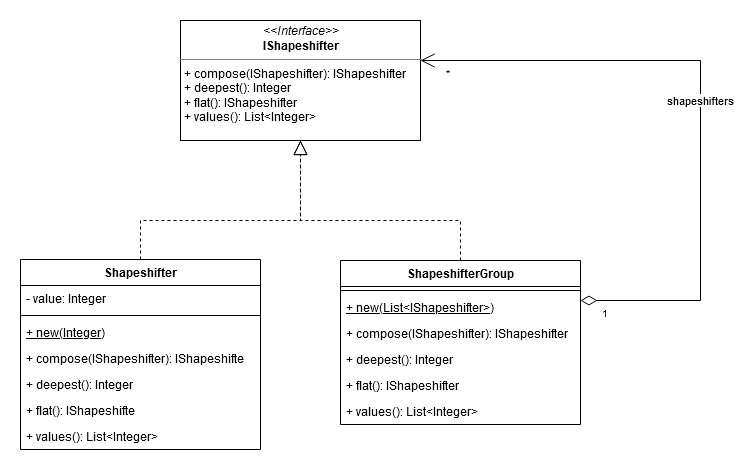

The diagram above was exported from draw.io. Its source (the exported page's mxGraphModel, read from the mxfile embedded in the PNG):
<mxGraphModel dx="1422" dy="763" grid="1" gridSize="10" guides="1" tooltips="1" connect="1" arrows="1" fold="1" page="1" pageScale="1" pageWidth="1169" pageHeight="827" math="0" shadow="0">
  <root>
    <mxCell id="0" />
    <mxCell id="1" parent="0" />
    <mxCell id="qI09ofZJ4eun6H9CPLA3-1" value="&lt;p style=&quot;margin: 0px ; margin-top: 4px ; text-align: center&quot;&gt;&lt;i&gt;&amp;lt;&amp;lt;Interface&amp;gt;&amp;gt;&lt;/i&gt;&lt;br&gt;&lt;b&gt;IShapeshifter&lt;/b&gt;&lt;/p&gt;&lt;hr size=&quot;1&quot;&gt;&lt;p style=&quot;margin: 0px ; margin-left: 4px&quot;&gt;+ compose(IShapeshifter): IShapeshifter &lt;br&gt;+ deepest(): Integer&lt;br&gt;+ flat(): IShapeshifter&lt;br&gt;+ values(): List&amp;lt;Integer&amp;gt; &lt;/p&gt;" style="verticalAlign=top;align=left;overflow=fill;fontSize=12;fontFamily=Helvetica;html=1;" vertex="1" parent="1">
      <mxGeometry x="240" y="80" width="240" height="120" as="geometry" />
    </mxCell>
    <mxCell id="qI09ofZJ4eun6H9CPLA3-15" value="shapeshifters" style="endArrow=open;html=1;endSize=12;startArrow=diamondThin;startSize=14;startFill=0;edgeStyle=orthogonalEdgeStyle;rounded=0;" edge="1" parent="1" source="qI09ofZJ4eun6H9CPLA3-11" target="qI09ofZJ4eun6H9CPLA3-1">
      <mxGeometry relative="1" as="geometry">
        <mxPoint x="680" y="170" as="sourcePoint" />
        <mxPoint x="840" y="170" as="targetPoint" />
        <Array as="points">
          <mxPoint x="760" y="360" />
          <mxPoint x="760" y="120" />
        </Array>
      </mxGeometry>
    </mxCell>
    <mxCell id="qI09ofZJ4eun6H9CPLA3-16" value="1" style="resizable=0;html=1;align=left;verticalAlign=top;labelBackgroundColor=#ffffff;fontSize=10;" connectable="0" vertex="1" parent="qI09ofZJ4eun6H9CPLA3-15">
      <mxGeometry x="-1" relative="1" as="geometry">
        <mxPoint x="20" as="offset" />
      </mxGeometry>
    </mxCell>
    <mxCell id="qI09ofZJ4eun6H9CPLA3-17" value="&lt;div&gt;*&lt;/div&gt;" style="resizable=0;html=1;align=right;verticalAlign=top;labelBackgroundColor=#ffffff;fontSize=10;" connectable="0" vertex="1" parent="qI09ofZJ4eun6H9CPLA3-15">
      <mxGeometry x="1" relative="1" as="geometry">
        <mxPoint x="30" as="offset" />
      </mxGeometry>
    </mxCell>
    <mxCell id="qI09ofZJ4eun6H9CPLA3-24" value="" style="endArrow=block;dashed=1;endFill=0;endSize=12;html=1;edgeStyle=orthogonalEdgeStyle;rounded=0;" edge="1" parent="1" source="qI09ofZJ4eun6H9CPLA3-6" target="qI09ofZJ4eun6H9CPLA3-1">
      <mxGeometry width="160" relative="1" as="geometry">
        <mxPoint x="90" y="270" as="sourcePoint" />
        <mxPoint x="250" y="270" as="targetPoint" />
        <Array as="points">
          <mxPoint x="200" y="280" />
          <mxPoint x="360" y="280" />
        </Array>
      </mxGeometry>
    </mxCell>
    <mxCell id="qI09ofZJ4eun6H9CPLA3-25" value="" style="endArrow=block;dashed=1;endFill=0;endSize=12;html=1;edgeStyle=orthogonalEdgeStyle;rounded=0;" edge="1" parent="1" source="qI09ofZJ4eun6H9CPLA3-11" target="qI09ofZJ4eun6H9CPLA3-1">
      <mxGeometry width="160" relative="1" as="geometry">
        <mxPoint x="540" y="240" as="sourcePoint" />
        <mxPoint x="530" y="270" as="targetPoint" />
        <Array as="points">
          <mxPoint x="520" y="280" />
          <mxPoint x="360" y="280" />
        </Array>
      </mxGeometry>
    </mxCell>
    <mxCell id="qI09ofZJ4eun6H9CPLA3-11" value="ShapeshifterGroup" style="swimlane;fontStyle=1;align=center;verticalAlign=top;childLayout=stackLayout;horizontal=1;startSize=26;horizontalStack=0;resizeParent=1;resizeParentMax=0;resizeLast=0;collapsible=1;marginBottom=0;" vertex="1" parent="1">
      <mxGeometry x="400" y="320" width="240" height="164" as="geometry" />
    </mxCell>
    <mxCell id="qI09ofZJ4eun6H9CPLA3-13" value="" style="line;strokeWidth=1;fillColor=none;align=left;verticalAlign=middle;spacingTop=-1;spacingLeft=3;spacingRight=3;rotatable=0;labelPosition=right;points=[];portConstraint=eastwest;" vertex="1" parent="qI09ofZJ4eun6H9CPLA3-11">
      <mxGeometry y="26" width="240" height="8" as="geometry" />
    </mxCell>
    <mxCell id="qI09ofZJ4eun6H9CPLA3-26" value="+ new(List&lt;IShapeshifter&gt;)" style="text;strokeColor=none;fillColor=none;align=left;verticalAlign=top;spacingLeft=4;spacingRight=4;overflow=hidden;rotatable=0;points=[[0,0.5],[1,0.5]];portConstraint=eastwest;fontStyle=4" vertex="1" parent="qI09ofZJ4eun6H9CPLA3-11">
      <mxGeometry y="34" width="240" height="26" as="geometry" />
    </mxCell>
    <mxCell id="qI09ofZJ4eun6H9CPLA3-14" value="+ compose(IShapeshifter): IShapeshifter" style="text;strokeColor=none;fillColor=none;align=left;verticalAlign=top;spacingLeft=4;spacingRight=4;overflow=hidden;rotatable=0;points=[[0,0.5],[1,0.5]];portConstraint=eastwest;" vertex="1" parent="qI09ofZJ4eun6H9CPLA3-11">
      <mxGeometry y="60" width="240" height="26" as="geometry" />
    </mxCell>
    <mxCell id="qI09ofZJ4eun6H9CPLA3-18" value="+ deepest(): Integer" style="text;strokeColor=none;fillColor=none;align=left;verticalAlign=top;spacingLeft=4;spacingRight=4;overflow=hidden;rotatable=0;points=[[0,0.5],[1,0.5]];portConstraint=eastwest;" vertex="1" parent="qI09ofZJ4eun6H9CPLA3-11">
      <mxGeometry y="86" width="240" height="26" as="geometry" />
    </mxCell>
    <mxCell id="qI09ofZJ4eun6H9CPLA3-19" value="+ flat(): IShapeshifter" style="text;strokeColor=none;fillColor=none;align=left;verticalAlign=top;spacingLeft=4;spacingRight=4;overflow=hidden;rotatable=0;points=[[0,0.5],[1,0.5]];portConstraint=eastwest;" vertex="1" parent="qI09ofZJ4eun6H9CPLA3-11">
      <mxGeometry y="112" width="240" height="26" as="geometry" />
    </mxCell>
    <mxCell id="qI09ofZJ4eun6H9CPLA3-20" value="+ values(): List&lt;Integer&gt;" style="text;strokeColor=none;fillColor=none;align=left;verticalAlign=top;spacingLeft=4;spacingRight=4;overflow=hidden;rotatable=0;points=[[0,0.5],[1,0.5]];portConstraint=eastwest;" vertex="1" parent="qI09ofZJ4eun6H9CPLA3-11">
      <mxGeometry y="138" width="240" height="26" as="geometry" />
    </mxCell>
    <mxCell id="qI09ofZJ4eun6H9CPLA3-6" value="Shapeshifter" style="swimlane;fontStyle=1;align=center;verticalAlign=top;childLayout=stackLayout;horizontal=1;startSize=26;horizontalStack=0;resizeParent=1;resizeParentMax=0;resizeLast=0;collapsible=1;marginBottom=0;" vertex="1" parent="1">
      <mxGeometry x="80" y="319" width="240" height="190" as="geometry" />
    </mxCell>
    <mxCell id="qI09ofZJ4eun6H9CPLA3-7" value="- value: Integer" style="text;strokeColor=none;fillColor=none;align=left;verticalAlign=top;spacingLeft=4;spacingRight=4;overflow=hidden;rotatable=0;points=[[0,0.5],[1,0.5]];portConstraint=eastwest;" vertex="1" parent="qI09ofZJ4eun6H9CPLA3-6">
      <mxGeometry y="26" width="240" height="26" as="geometry" />
    </mxCell>
    <mxCell id="qI09ofZJ4eun6H9CPLA3-8" value="" style="line;strokeWidth=1;fillColor=none;align=left;verticalAlign=middle;spacingTop=-1;spacingLeft=3;spacingRight=3;rotatable=0;labelPosition=right;points=[];portConstraint=eastwest;" vertex="1" parent="qI09ofZJ4eun6H9CPLA3-6">
      <mxGeometry y="52" width="240" height="8" as="geometry" />
    </mxCell>
    <mxCell id="qI09ofZJ4eun6H9CPLA3-9" value="+ new(Integer)" style="text;strokeColor=none;fillColor=none;align=left;verticalAlign=top;spacingLeft=4;spacingRight=4;overflow=hidden;rotatable=0;points=[[0,0.5],[1,0.5]];portConstraint=eastwest;fontStyle=4" vertex="1" parent="qI09ofZJ4eun6H9CPLA3-6">
      <mxGeometry y="60" width="240" height="26" as="geometry" />
    </mxCell>
    <mxCell id="qI09ofZJ4eun6H9CPLA3-10" value="+ compose(IShapeshifter): IShapeshifte " style="text;strokeColor=none;fillColor=none;align=left;verticalAlign=top;spacingLeft=4;spacingRight=4;overflow=hidden;rotatable=0;points=[[0,0.5],[1,0.5]];portConstraint=eastwest;fontStyle=0" vertex="1" parent="qI09ofZJ4eun6H9CPLA3-6">
      <mxGeometry y="86" width="240" height="26" as="geometry" />
    </mxCell>
    <mxCell id="qI09ofZJ4eun6H9CPLA3-21" value="+ deepest(): Integer" style="text;strokeColor=none;fillColor=none;align=left;verticalAlign=top;spacingLeft=4;spacingRight=4;overflow=hidden;rotatable=0;points=[[0,0.5],[1,0.5]];portConstraint=eastwest;fontStyle=0" vertex="1" parent="qI09ofZJ4eun6H9CPLA3-6">
      <mxGeometry y="112" width="240" height="26" as="geometry" />
    </mxCell>
    <mxCell id="qI09ofZJ4eun6H9CPLA3-22" value="+ flat(): IShapeshifte " style="text;strokeColor=none;fillColor=none;align=left;verticalAlign=top;spacingLeft=4;spacingRight=4;overflow=hidden;rotatable=0;points=[[0,0.5],[1,0.5]];portConstraint=eastwest;fontStyle=0" vertex="1" parent="qI09ofZJ4eun6H9CPLA3-6">
      <mxGeometry y="138" width="240" height="26" as="geometry" />
    </mxCell>
    <mxCell id="qI09ofZJ4eun6H9CPLA3-23" value="+ values(): List&lt;Integer&gt;" style="text;strokeColor=none;fillColor=none;align=left;verticalAlign=top;spacingLeft=4;spacingRight=4;overflow=hidden;rotatable=0;points=[[0,0.5],[1,0.5]];portConstraint=eastwest;fontStyle=0" vertex="1" parent="qI09ofZJ4eun6H9CPLA3-6">
      <mxGeometry y="164" width="240" height="26" as="geometry" />
    </mxCell>
  </root>
</mxGraphModel>